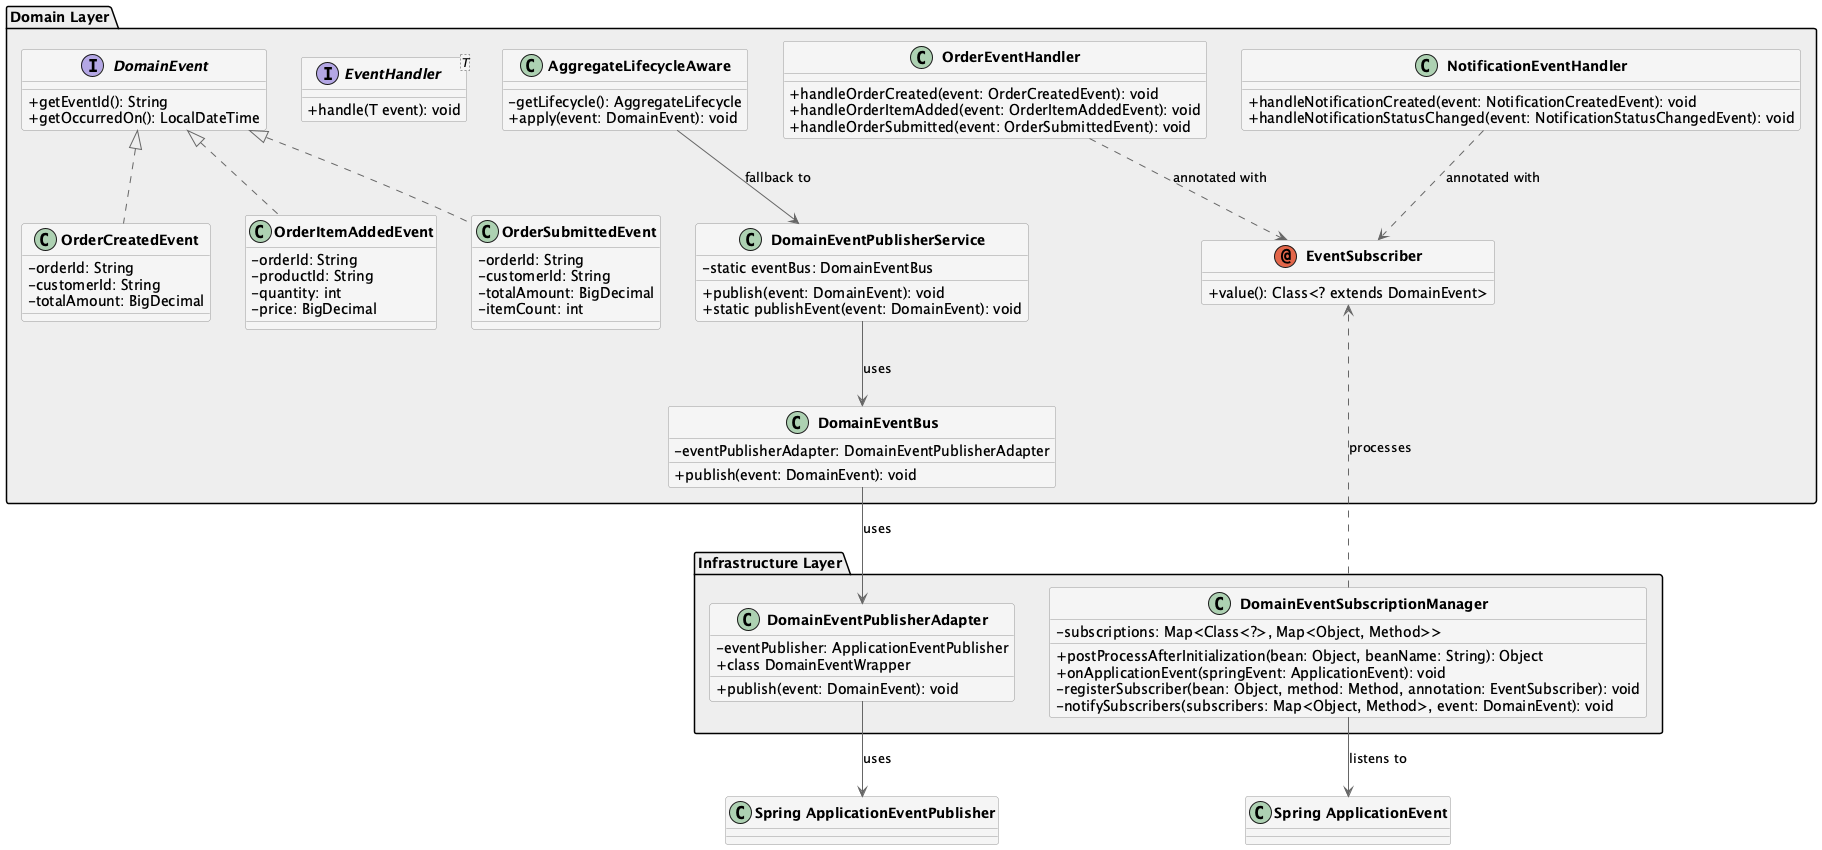

The diagram above was rendered by PlantUML. Its source (embedded in the PNG):
@startuml Domain Event Handling - Class Diagram

skinparam classAttributeIconSize 0
skinparam classFontStyle bold
skinparam classBackgroundColor #f5f5f5
skinparam classBorderColor #999999
skinparam arrowColor #666666
skinparam packageBackgroundColor #eeeeee

package "Domain Layer" {
  interface DomainEvent {
    +getEventId(): String
    +getOccurredOn(): LocalDateTime
  }
  
  interface EventHandler<T> {
    +handle(T event): void
  }
  
  annotation EventSubscriber {
    +value(): Class<? extends DomainEvent>
  }
  
  class DomainEventBus {
    -eventPublisherAdapter: DomainEventPublisherAdapter
    +publish(event: DomainEvent): void
  }
  
  class DomainEventPublisherService {
    -static eventBus: DomainEventBus
    +publish(event: DomainEvent): void
    +static publishEvent(event: DomainEvent): void
  }
  
  class OrderEventHandler {
    +handleOrderCreated(event: OrderCreatedEvent): void
    +handleOrderItemAdded(event: OrderItemAddedEvent): void
    +handleOrderSubmitted(event: OrderSubmittedEvent): void
  }
  
  class NotificationEventHandler {
    +handleNotificationCreated(event: NotificationCreatedEvent): void
    +handleNotificationStatusChanged(event: NotificationStatusChangedEvent): void
  }
  
  class AggregateLifecycleAware {
    -getLifecycle(): AggregateLifecycle
    +apply(event: DomainEvent): void
  }
  
  class OrderCreatedEvent {
    -orderId: String
    -customerId: String
    -totalAmount: BigDecimal
  }
  
  class OrderItemAddedEvent {
    -orderId: String
    -productId: String
    -quantity: int
    -price: BigDecimal
  }
  
  class OrderSubmittedEvent {
    -orderId: String
    -customerId: String
    -totalAmount: BigDecimal
    -itemCount: int
  }
}

package "Infrastructure Layer" {
  class DomainEventPublisherAdapter {
    -eventPublisher: ApplicationEventPublisher
    +publish(event: DomainEvent): void
    +class DomainEventWrapper
  }
  
  class DomainEventSubscriptionManager {
    -subscriptions: Map<Class<?>, Map<Object, Method>>
    +postProcessAfterInitialization(bean: Object, beanName: String): Object
    +onApplicationEvent(springEvent: ApplicationEvent): void
    -registerSubscriber(bean: Object, method: Method, annotation: EventSubscriber): void
    -notifySubscribers(subscribers: Map<Object, Method>, event: DomainEvent): void
  }
}

' 关系
DomainEvent <|.. OrderCreatedEvent
DomainEvent <|.. OrderItemAddedEvent
DomainEvent <|.. OrderSubmittedEvent

DomainEventBus --> DomainEventPublisherAdapter: uses
DomainEventPublisherService --> DomainEventBus: uses
AggregateLifecycleAware --> DomainEventPublisherService: fallback to

OrderEventHandler ..> EventSubscriber: annotated with
NotificationEventHandler ..> EventSubscriber: annotated with

DomainEventSubscriptionManager ..> EventSubscriber: processes
DomainEventSubscriptionManager --> "Spring ApplicationEvent": listens to

DomainEventPublisherAdapter --> "Spring ApplicationEventPublisher": uses

@enduml